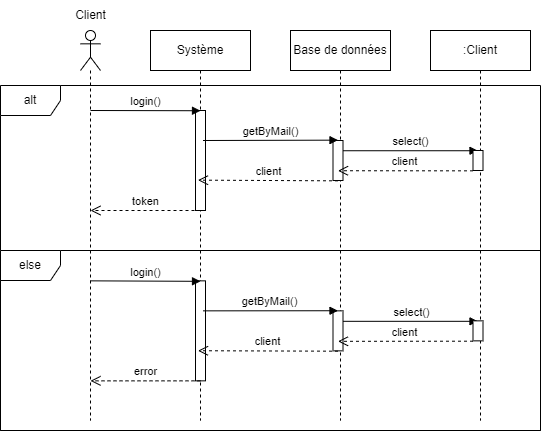

The diagram above was exported from draw.io. Its source (the exported page's mxGraphModel, read from the mxfile embedded in the PNG):
<mxGraphModel dx="1518" dy="628" grid="1" gridSize="10" guides="1" tooltips="1" connect="1" arrows="1" fold="1" page="1" pageScale="1" pageWidth="827" pageHeight="1169" math="0" shadow="0">
  <root>
    <mxCell id="0" />
    <mxCell id="1" parent="0" />
    <mxCell id="wXrVtDkQWcXO_TfcaCzS-1" value="" style="shape=umlLifeline;perimeter=lifelinePerimeter;whiteSpace=wrap;html=1;container=1;dropTarget=0;collapsible=0;recursiveResize=0;outlineConnect=0;portConstraint=eastwest;newEdgeStyle={&quot;edgeStyle&quot;:&quot;elbowEdgeStyle&quot;,&quot;elbow&quot;:&quot;vertical&quot;,&quot;curved&quot;:0,&quot;rounded&quot;:0};participant=umlActor;" vertex="1" parent="1">
      <mxGeometry x="130" y="240" width="20" height="390" as="geometry" />
    </mxCell>
    <mxCell id="wXrVtDkQWcXO_TfcaCzS-2" value="Client" style="text;html=1;align=center;verticalAlign=middle;resizable=0;points=[];autosize=1;strokeColor=none;fillColor=none;" vertex="1" parent="1">
      <mxGeometry x="115" y="210" width="50" height="30" as="geometry" />
    </mxCell>
    <mxCell id="wXrVtDkQWcXO_TfcaCzS-3" value="Système" style="shape=umlLifeline;perimeter=lifelinePerimeter;whiteSpace=wrap;html=1;container=1;dropTarget=0;collapsible=0;recursiveResize=0;outlineConnect=0;portConstraint=eastwest;newEdgeStyle={&quot;edgeStyle&quot;:&quot;elbowEdgeStyle&quot;,&quot;elbow&quot;:&quot;vertical&quot;,&quot;curved&quot;:0,&quot;rounded&quot;:0};" vertex="1" parent="1">
      <mxGeometry x="200" y="240" width="100" height="390" as="geometry" />
    </mxCell>
    <mxCell id="wXrVtDkQWcXO_TfcaCzS-4" value="" style="html=1;points=[];perimeter=orthogonalPerimeter;outlineConnect=0;targetShapes=umlLifeline;portConstraint=eastwest;newEdgeStyle={&quot;edgeStyle&quot;:&quot;elbowEdgeStyle&quot;,&quot;elbow&quot;:&quot;vertical&quot;,&quot;curved&quot;:0,&quot;rounded&quot;:0};" vertex="1" parent="wXrVtDkQWcXO_TfcaCzS-3">
      <mxGeometry x="45" y="80" width="10" height="100" as="geometry" />
    </mxCell>
    <mxCell id="wXrVtDkQWcXO_TfcaCzS-5" value="Base de données" style="shape=umlLifeline;perimeter=lifelinePerimeter;whiteSpace=wrap;html=1;container=1;dropTarget=0;collapsible=0;recursiveResize=0;outlineConnect=0;portConstraint=eastwest;newEdgeStyle={&quot;edgeStyle&quot;:&quot;elbowEdgeStyle&quot;,&quot;elbow&quot;:&quot;vertical&quot;,&quot;curved&quot;:0,&quot;rounded&quot;:0};" vertex="1" parent="1">
      <mxGeometry x="340" y="240" width="100" height="390" as="geometry" />
    </mxCell>
    <mxCell id="wXrVtDkQWcXO_TfcaCzS-6" value="login()" style="html=1;verticalAlign=bottom;endArrow=block;edgeStyle=elbowEdgeStyle;elbow=vertical;curved=0;rounded=0;" edge="1" parent="1">
      <mxGeometry width="80" relative="1" as="geometry">
        <mxPoint x="140" y="320" as="sourcePoint" />
        <mxPoint x="250" y="320" as="targetPoint" />
      </mxGeometry>
    </mxCell>
    <mxCell id="wXrVtDkQWcXO_TfcaCzS-7" value=":Client" style="shape=umlLifeline;perimeter=lifelinePerimeter;whiteSpace=wrap;html=1;container=1;dropTarget=0;collapsible=0;recursiveResize=0;outlineConnect=0;portConstraint=eastwest;newEdgeStyle={&quot;edgeStyle&quot;:&quot;elbowEdgeStyle&quot;,&quot;elbow&quot;:&quot;vertical&quot;,&quot;curved&quot;:0,&quot;rounded&quot;:0};" vertex="1" parent="1">
      <mxGeometry x="480" y="240" width="100" height="390" as="geometry" />
    </mxCell>
    <mxCell id="wXrVtDkQWcXO_TfcaCzS-8" value="" style="html=1;points=[];perimeter=orthogonalPerimeter;outlineConnect=0;targetShapes=umlLifeline;portConstraint=eastwest;newEdgeStyle={&quot;edgeStyle&quot;:&quot;elbowEdgeStyle&quot;,&quot;elbow&quot;:&quot;vertical&quot;,&quot;curved&quot;:0,&quot;rounded&quot;:0};" vertex="1" parent="wXrVtDkQWcXO_TfcaCzS-7">
      <mxGeometry x="-97.5" y="110" width="10" height="40" as="geometry" />
    </mxCell>
    <mxCell id="wXrVtDkQWcXO_TfcaCzS-9" value="select()" style="html=1;verticalAlign=bottom;endArrow=block;edgeStyle=elbowEdgeStyle;elbow=vertical;curved=0;rounded=0;" edge="1" parent="wXrVtDkQWcXO_TfcaCzS-7" source="wXrVtDkQWcXO_TfcaCzS-8">
      <mxGeometry width="80" relative="1" as="geometry">
        <mxPoint x="-82.5" y="120" as="sourcePoint" />
        <mxPoint x="47.5" y="120" as="targetPoint" />
      </mxGeometry>
    </mxCell>
    <mxCell id="wXrVtDkQWcXO_TfcaCzS-10" value="" style="html=1;points=[];perimeter=orthogonalPerimeter;outlineConnect=0;targetShapes=umlLifeline;portConstraint=eastwest;newEdgeStyle={&quot;edgeStyle&quot;:&quot;elbowEdgeStyle&quot;,&quot;elbow&quot;:&quot;vertical&quot;,&quot;curved&quot;:0,&quot;rounded&quot;:0};" vertex="1" parent="wXrVtDkQWcXO_TfcaCzS-7">
      <mxGeometry x="42.5" y="120" width="10" height="20" as="geometry" />
    </mxCell>
    <mxCell id="wXrVtDkQWcXO_TfcaCzS-11" value="client" style="html=1;verticalAlign=bottom;endArrow=open;dashed=1;endSize=8;edgeStyle=elbowEdgeStyle;elbow=vertical;curved=0;rounded=0;" edge="1" parent="wXrVtDkQWcXO_TfcaCzS-7">
      <mxGeometry relative="1" as="geometry">
        <mxPoint x="42.5" y="140.34000000000003" as="sourcePoint" />
        <mxPoint x="-92.5" y="140" as="targetPoint" />
      </mxGeometry>
    </mxCell>
    <mxCell id="wXrVtDkQWcXO_TfcaCzS-12" value="token" style="html=1;verticalAlign=bottom;endArrow=open;dashed=1;endSize=8;edgeStyle=elbowEdgeStyle;elbow=vertical;curved=0;rounded=0;" edge="1" parent="1">
      <mxGeometry relative="1" as="geometry">
        <mxPoint x="250" y="420" as="sourcePoint" />
        <mxPoint x="140" y="420" as="targetPoint" />
        <Array as="points">
          <mxPoint x="220" y="420" />
        </Array>
        <mxPoint as="offset" />
      </mxGeometry>
    </mxCell>
    <mxCell id="wXrVtDkQWcXO_TfcaCzS-13" value="getByMail()" style="html=1;verticalAlign=bottom;endArrow=block;edgeStyle=elbowEdgeStyle;elbow=vertical;curved=0;rounded=0;" edge="1" parent="1">
      <mxGeometry width="80" relative="1" as="geometry">
        <mxPoint x="252.5" y="350" as="sourcePoint" />
        <mxPoint x="387.5" y="350" as="targetPoint" />
      </mxGeometry>
    </mxCell>
    <mxCell id="wXrVtDkQWcXO_TfcaCzS-14" value="client" style="html=1;verticalAlign=bottom;endArrow=open;dashed=1;endSize=8;edgeStyle=elbowEdgeStyle;elbow=vertical;curved=0;rounded=0;" edge="1" parent="1">
      <mxGeometry relative="1" as="geometry">
        <mxPoint x="387.5" y="390.34000000000003" as="sourcePoint" />
        <mxPoint x="247.5" y="390" as="targetPoint" />
      </mxGeometry>
    </mxCell>
    <mxCell id="wXrVtDkQWcXO_TfcaCzS-25" value="alt" style="shape=umlFrame;whiteSpace=wrap;html=1;pointerEvents=0;" vertex="1" parent="1">
      <mxGeometry x="50" y="295" width="540" height="345" as="geometry" />
    </mxCell>
    <mxCell id="wXrVtDkQWcXO_TfcaCzS-26" value="else" style="shape=umlFrame;whiteSpace=wrap;html=1;pointerEvents=0;" vertex="1" parent="1">
      <mxGeometry x="50" y="460" width="540" height="180" as="geometry" />
    </mxCell>
    <mxCell id="wXrVtDkQWcXO_TfcaCzS-27" value="" style="html=1;verticalAlign=bottom;endArrow=open;dashed=1;endSize=8;edgeStyle=elbowEdgeStyle;elbow=vertical;curved=0;rounded=0;" edge="1" parent="1">
      <mxGeometry x="0.0049" relative="1" as="geometry">
        <mxPoint x="530" y="434.34000000000003" as="sourcePoint" />
        <mxPoint x="530" y="433.9200000000001" as="targetPoint" />
        <mxPoint as="offset" />
      </mxGeometry>
    </mxCell>
    <mxCell id="wXrVtDkQWcXO_TfcaCzS-41" value="" style="html=1;points=[];perimeter=orthogonalPerimeter;outlineConnect=0;targetShapes=umlLifeline;portConstraint=eastwest;newEdgeStyle={&quot;edgeStyle&quot;:&quot;elbowEdgeStyle&quot;,&quot;elbow&quot;:&quot;vertical&quot;,&quot;curved&quot;:0,&quot;rounded&quot;:0};" vertex="1" parent="1">
      <mxGeometry x="245" y="490.35" width="10" height="100" as="geometry" />
    </mxCell>
    <mxCell id="wXrVtDkQWcXO_TfcaCzS-42" value="login()" style="html=1;verticalAlign=bottom;endArrow=block;edgeStyle=elbowEdgeStyle;elbow=vertical;curved=0;rounded=0;" edge="1" parent="1">
      <mxGeometry width="80" relative="1" as="geometry">
        <mxPoint x="140" y="490.35" as="sourcePoint" />
        <mxPoint x="250" y="490.35" as="targetPoint" />
      </mxGeometry>
    </mxCell>
    <mxCell id="wXrVtDkQWcXO_TfcaCzS-43" value="" style="html=1;points=[];perimeter=orthogonalPerimeter;outlineConnect=0;targetShapes=umlLifeline;portConstraint=eastwest;newEdgeStyle={&quot;edgeStyle&quot;:&quot;elbowEdgeStyle&quot;,&quot;elbow&quot;:&quot;vertical&quot;,&quot;curved&quot;:0,&quot;rounded&quot;:0};" vertex="1" parent="1">
      <mxGeometry x="382.5" y="520.35" width="10" height="40" as="geometry" />
    </mxCell>
    <mxCell id="wXrVtDkQWcXO_TfcaCzS-44" value="select()" style="html=1;verticalAlign=bottom;endArrow=block;edgeStyle=elbowEdgeStyle;elbow=vertical;curved=0;rounded=0;" edge="1" parent="1" source="wXrVtDkQWcXO_TfcaCzS-43">
      <mxGeometry width="80" relative="1" as="geometry">
        <mxPoint x="397.5" y="530.35" as="sourcePoint" />
        <mxPoint x="527.5" y="530.35" as="targetPoint" />
      </mxGeometry>
    </mxCell>
    <mxCell id="wXrVtDkQWcXO_TfcaCzS-45" value="" style="html=1;points=[];perimeter=orthogonalPerimeter;outlineConnect=0;targetShapes=umlLifeline;portConstraint=eastwest;newEdgeStyle={&quot;edgeStyle&quot;:&quot;elbowEdgeStyle&quot;,&quot;elbow&quot;:&quot;vertical&quot;,&quot;curved&quot;:0,&quot;rounded&quot;:0};" vertex="1" parent="1">
      <mxGeometry x="522.5" y="530.35" width="10" height="20" as="geometry" />
    </mxCell>
    <mxCell id="wXrVtDkQWcXO_TfcaCzS-46" value="client" style="html=1;verticalAlign=bottom;endArrow=open;dashed=1;endSize=8;edgeStyle=elbowEdgeStyle;elbow=vertical;curved=0;rounded=0;" edge="1" parent="1">
      <mxGeometry relative="1" as="geometry">
        <mxPoint x="522.5" y="550.69" as="sourcePoint" />
        <mxPoint x="387.5" y="550.35" as="targetPoint" />
      </mxGeometry>
    </mxCell>
    <mxCell id="wXrVtDkQWcXO_TfcaCzS-47" value="error" style="html=1;verticalAlign=bottom;endArrow=open;dashed=1;endSize=8;edgeStyle=elbowEdgeStyle;elbow=vertical;curved=0;rounded=0;" edge="1" parent="1">
      <mxGeometry relative="1" as="geometry">
        <mxPoint x="250" y="590.35" as="sourcePoint" />
        <mxPoint x="140" y="590.35" as="targetPoint" />
        <Array as="points">
          <mxPoint x="220" y="590.35" />
        </Array>
        <mxPoint as="offset" />
      </mxGeometry>
    </mxCell>
    <mxCell id="wXrVtDkQWcXO_TfcaCzS-48" value="getByMail()" style="html=1;verticalAlign=bottom;endArrow=block;edgeStyle=elbowEdgeStyle;elbow=vertical;curved=0;rounded=0;" edge="1" parent="1">
      <mxGeometry width="80" relative="1" as="geometry">
        <mxPoint x="252.5" y="520.35" as="sourcePoint" />
        <mxPoint x="387.5" y="520.35" as="targetPoint" />
      </mxGeometry>
    </mxCell>
    <mxCell id="wXrVtDkQWcXO_TfcaCzS-49" value="client" style="html=1;verticalAlign=bottom;endArrow=open;dashed=1;endSize=8;edgeStyle=elbowEdgeStyle;elbow=vertical;curved=0;rounded=0;" edge="1" parent="1">
      <mxGeometry relative="1" as="geometry">
        <mxPoint x="387.5" y="560.69" as="sourcePoint" />
        <mxPoint x="247.5" y="560.35" as="targetPoint" />
      </mxGeometry>
    </mxCell>
  </root>
</mxGraphModel>